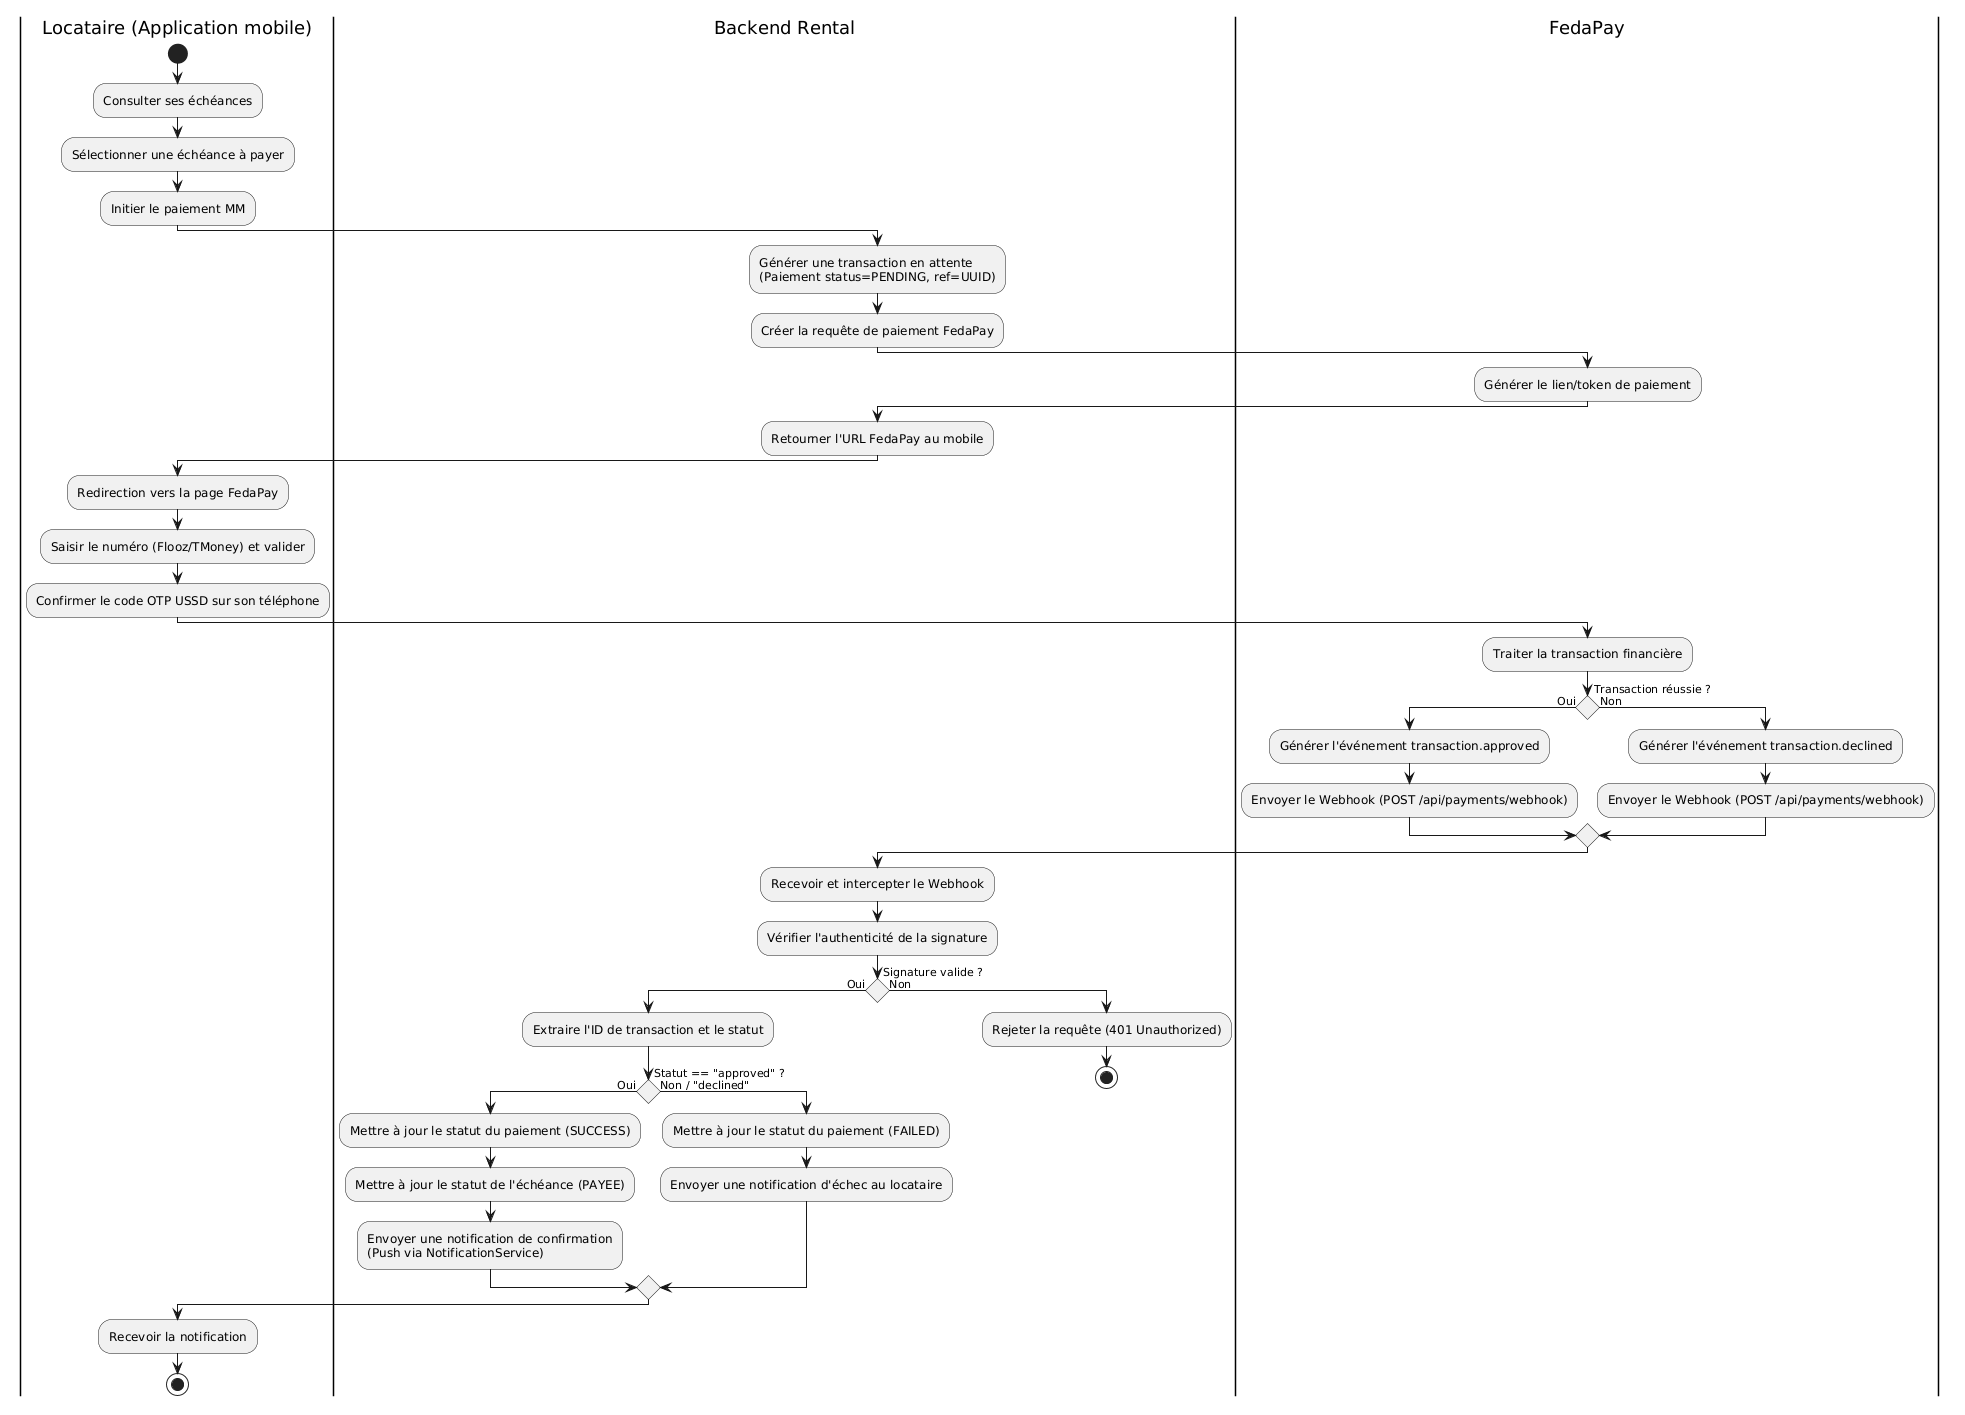

The diagram above was rendered by PlantUML. Its source (embedded in the PNG):
@startuml
skinparam conditionStyle diamond
|Locataire (Application mobile)|
start
:Consulter ses échéances;
:Sélectionner une échéance à payer;
:Initier le paiement MM;

|Backend Rental|
:Générer une transaction en attente\n(Paiement status=PENDING, ref=UUID);
:Créer la requête de paiement FedaPay;

|FedaPay|
:Générer le lien/token de paiement;

|Backend Rental|
:Retourner l'URL FedaPay au mobile;

|Locataire (Application mobile)|
:Redirection vers la page FedaPay;
:Saisir le numéro (Flooz/TMoney) et valider;
:Confirmer le code OTP USSD sur son téléphone;

|FedaPay|
:Traiter la transaction financière;
if (Transaction réussie ?) then (Oui)
  :Générer l'événement transaction.approved;
  :Envoyer le Webhook (POST /api/payments/webhook);
else (Non)
  :Générer l'événement transaction.declined;
  :Envoyer le Webhook (POST /api/payments/webhook);
endif

|Backend Rental|
:Recevoir et intercepter le Webhook;
:Vérifier l'authenticité de la signature;
if (Signature valide ?) then (Oui)
  :Extraire l'ID de transaction et le statut;
  if (Statut == "approved" ?) then (Oui)
    :Mettre à jour le statut du paiement (SUCCESS);
    :Mettre à jour le statut de l'échéance (PAYEE);
    :Envoyer une notification de confirmation\n(Push via NotificationService);
  else (Non / "declined")
    :Mettre à jour le statut du paiement (FAILED);
    :Envoyer une notification d'échec au locataire;
  endif
else (Non)
  :Rejeter la requête (401 Unauthorized);
  stop
endif

|Locataire (Application mobile)|
:Recevoir la notification;
stop
@enduml